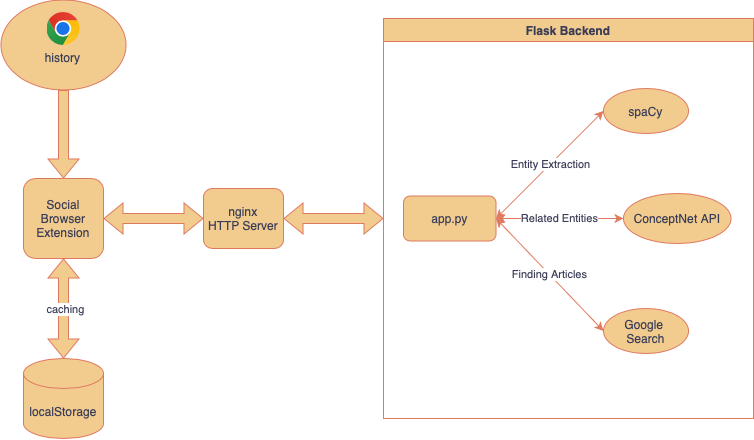

The diagram above was exported from draw.io. Its source (the exported page's mxGraphModel, read from the mxfile embedded in the PNG):
<mxGraphModel dx="1122" dy="666" grid="1" gridSize="10" guides="1" tooltips="1" connect="1" arrows="1" fold="1" page="1" pageScale="1" pageWidth="850" pageHeight="1100" background="#ffffff" math="0" shadow="0">
  <root>
    <mxCell id="0" />
    <mxCell id="1" parent="0" />
    <mxCell id="MvMgVPQnRihJNiWJZg7T-1" value="Social Browser Extension" style="whiteSpace=wrap;html=1;aspect=fixed;rounded=1;labelBackgroundColor=none;fillColor=#F2CC8F;strokeColor=#E07A5F;fontColor=#393C56;" vertex="1" parent="1">
      <mxGeometry x="80" y="270" width="80" height="80" as="geometry" />
    </mxCell>
    <mxCell id="MvMgVPQnRihJNiWJZg7T-2" value="localStorage" style="shape=cylinder3;whiteSpace=wrap;html=1;boundedLbl=1;backgroundOutline=1;size=15;strokeColor=#E07A5F;fontColor=#393C56;fillColor=#F2CC8F;" vertex="1" parent="1">
      <mxGeometry x="80" y="450" width="80" height="80" as="geometry" />
    </mxCell>
    <mxCell id="MvMgVPQnRihJNiWJZg7T-3" value="" style="shape=flexArrow;endArrow=classic;startArrow=classic;html=1;rounded=0;strokeColor=#E07A5F;fontColor=#393C56;fillColor=#F2CC8F;exitX=0.5;exitY=0;exitDx=0;exitDy=0;exitPerimeter=0;entryX=0.5;entryY=1;entryDx=0;entryDy=0;" edge="1" parent="1" source="MvMgVPQnRihJNiWJZg7T-2" target="MvMgVPQnRihJNiWJZg7T-1">
      <mxGeometry width="100" height="100" relative="1" as="geometry">
        <mxPoint x="120" y="430" as="sourcePoint" />
        <mxPoint x="330" y="350" as="targetPoint" />
      </mxGeometry>
    </mxCell>
    <mxCell id="MvMgVPQnRihJNiWJZg7T-4" value="caching" style="edgeLabel;html=1;align=center;verticalAlign=middle;resizable=0;points=[];fontColor=#393C56;" vertex="1" connectable="0" parent="MvMgVPQnRihJNiWJZg7T-3">
      <mxGeometry x="-0.0002" y="-1" relative="1" as="geometry">
        <mxPoint as="offset" />
      </mxGeometry>
    </mxCell>
    <mxCell id="MvMgVPQnRihJNiWJZg7T-7" value="history" style="ellipse;whiteSpace=wrap;html=1;strokeColor=#E07A5F;fontColor=#393C56;fillColor=#F2CC8F;spacing=2;spacingBottom=-24;" vertex="1" parent="1">
      <mxGeometry x="57.5" y="91.5" width="125" height="90" as="geometry" />
    </mxCell>
    <mxCell id="MvMgVPQnRihJNiWJZg7T-8" value="" style="shape=flexArrow;endArrow=classic;html=1;rounded=0;strokeColor=#E07A5F;fontColor=#393C56;fillColor=#F2CC8F;entryX=0.5;entryY=0;entryDx=0;entryDy=0;exitX=0.5;exitY=1;exitDx=0;exitDy=0;" edge="1" parent="1" source="MvMgVPQnRihJNiWJZg7T-7" target="MvMgVPQnRihJNiWJZg7T-1">
      <mxGeometry width="50" height="50" relative="1" as="geometry">
        <mxPoint x="410" y="330" as="sourcePoint" />
        <mxPoint x="460" y="280" as="targetPoint" />
      </mxGeometry>
    </mxCell>
    <mxCell id="MvMgVPQnRihJNiWJZg7T-9" value="" style="shape=image;imageAspect=0;aspect=fixed;verticalLabelPosition=bottom;verticalAlign=top;strokeColor=#E07A5F;fontColor=#393C56;fillColor=#F2CC8F;image=https://www.google.com/chrome/static/images/chrome-logo-m100.svg;" vertex="1" parent="1">
      <mxGeometry x="103.5" y="104" width="33" height="33" as="geometry" />
    </mxCell>
    <mxCell id="MvMgVPQnRihJNiWJZg7T-10" value="Flask Backend" style="swimlane;whiteSpace=wrap;html=1;strokeColor=#E07A5F;fontColor=#393C56;fillColor=#F2CC8F;" vertex="1" parent="1">
      <mxGeometry x="440" y="110" width="370" height="400" as="geometry">
        <mxRectangle x="440" y="185" width="120" height="30" as="alternateBounds" />
      </mxGeometry>
    </mxCell>
    <mxCell id="MvMgVPQnRihJNiWJZg7T-14" value="app.py" style="rounded=1;whiteSpace=wrap;html=1;strokeColor=#E07A5F;fontColor=#393C56;fillColor=#F2CC8F;" vertex="1" parent="MvMgVPQnRihJNiWJZg7T-10">
      <mxGeometry x="20" y="177.5" width="92.5" height="45" as="geometry" />
    </mxCell>
    <mxCell id="MvMgVPQnRihJNiWJZg7T-15" value="spaCy" style="ellipse;whiteSpace=wrap;html=1;strokeColor=#E07A5F;fontColor=#393C56;fillColor=#F2CC8F;" vertex="1" parent="MvMgVPQnRihJNiWJZg7T-10">
      <mxGeometry x="220" y="70" width="85" height="45" as="geometry" />
    </mxCell>
    <mxCell id="MvMgVPQnRihJNiWJZg7T-16" value="ConceptNet API" style="ellipse;whiteSpace=wrap;html=1;strokeColor=#E07A5F;fontColor=#393C56;fillColor=#F2CC8F;" vertex="1" parent="MvMgVPQnRihJNiWJZg7T-10">
      <mxGeometry x="240" y="175" width="107.5" height="50" as="geometry" />
    </mxCell>
    <mxCell id="MvMgVPQnRihJNiWJZg7T-18" value="Google&amp;nbsp;&lt;br&gt;Search" style="ellipse;whiteSpace=wrap;html=1;strokeColor=#E07A5F;fontColor=#393C56;fillColor=#F2CC8F;" vertex="1" parent="MvMgVPQnRihJNiWJZg7T-10">
      <mxGeometry x="220" y="290" width="85" height="45" as="geometry" />
    </mxCell>
    <mxCell id="MvMgVPQnRihJNiWJZg7T-20" value="Entity Extraction" style="endArrow=classic;startArrow=classic;html=1;rounded=0;strokeColor=#E07A5F;fontColor=#393C56;fillColor=#F2CC8F;entryX=0;entryY=0.5;entryDx=0;entryDy=0;exitX=1;exitY=0.5;exitDx=0;exitDy=0;" edge="1" parent="MvMgVPQnRihJNiWJZg7T-10" source="MvMgVPQnRihJNiWJZg7T-14" target="MvMgVPQnRihJNiWJZg7T-15">
      <mxGeometry width="50" height="50" relative="1" as="geometry">
        <mxPoint x="100.25" y="162.5" as="sourcePoint" />
        <mxPoint x="150.25" y="112.5" as="targetPoint" />
      </mxGeometry>
    </mxCell>
    <mxCell id="MvMgVPQnRihJNiWJZg7T-22" value="Finding Articles" style="endArrow=classic;startArrow=classic;html=1;rounded=0;strokeColor=#E07A5F;fontColor=#393C56;fillColor=#F2CC8F;entryX=0;entryY=0.5;entryDx=0;entryDy=0;exitX=1;exitY=0.5;exitDx=0;exitDy=0;" edge="1" parent="MvMgVPQnRihJNiWJZg7T-10" source="MvMgVPQnRihJNiWJZg7T-14" target="MvMgVPQnRihJNiWJZg7T-18">
      <mxGeometry width="50" height="50" relative="1" as="geometry">
        <mxPoint x="120.25" y="182.5" as="sourcePoint" />
        <mxPoint x="170.25" y="132.5" as="targetPoint" />
      </mxGeometry>
    </mxCell>
    <mxCell id="MvMgVPQnRihJNiWJZg7T-21" value="Related Entities" style="endArrow=classic;startArrow=classic;html=1;rounded=0;strokeColor=#E07A5F;fontColor=#393C56;fillColor=#F2CC8F;exitX=1;exitY=0.5;exitDx=0;exitDy=0;entryX=0;entryY=0.5;entryDx=0;entryDy=0;" edge="1" parent="MvMgVPQnRihJNiWJZg7T-10" source="MvMgVPQnRihJNiWJZg7T-14" target="MvMgVPQnRihJNiWJZg7T-16">
      <mxGeometry width="50" height="50" relative="1" as="geometry">
        <mxPoint x="133.5" y="182.5" as="sourcePoint" />
        <mxPoint x="183.5" y="132.5" as="targetPoint" />
      </mxGeometry>
    </mxCell>
    <mxCell id="MvMgVPQnRihJNiWJZg7T-12" value="" style="shape=flexArrow;endArrow=classic;startArrow=classic;html=1;rounded=0;strokeColor=#E07A5F;fontColor=#393C56;fillColor=#F2CC8F;entryX=0;entryY=0.5;entryDx=0;entryDy=0;exitX=1;exitY=0.5;exitDx=0;exitDy=0;" edge="1" parent="1" source="MvMgVPQnRihJNiWJZg7T-24" target="MvMgVPQnRihJNiWJZg7T-10">
      <mxGeometry width="100" height="100" relative="1" as="geometry">
        <mxPoint x="350" y="310" as="sourcePoint" />
        <mxPoint x="480" y="250" as="targetPoint" />
      </mxGeometry>
    </mxCell>
    <mxCell id="MvMgVPQnRihJNiWJZg7T-13" value="" style="shape=flexArrow;endArrow=classic;startArrow=classic;html=1;rounded=0;strokeColor=#E07A5F;fontColor=#393C56;fillColor=#F2CC8F;entryX=0;entryY=0.5;entryDx=0;entryDy=0;exitX=1;exitY=0.5;exitDx=0;exitDy=0;" edge="1" parent="1" source="MvMgVPQnRihJNiWJZg7T-1" target="MvMgVPQnRihJNiWJZg7T-24">
      <mxGeometry width="100" height="100" relative="1" as="geometry">
        <mxPoint x="190" y="480" as="sourcePoint" />
        <mxPoint x="250" y="310" as="targetPoint" />
      </mxGeometry>
    </mxCell>
    <mxCell id="MvMgVPQnRihJNiWJZg7T-24" value="nginx&lt;br&gt;HTTP Server" style="rounded=1;whiteSpace=wrap;html=1;strokeColor=#E07A5F;fontColor=#393C56;fillColor=#F2CC8F;" vertex="1" parent="1">
      <mxGeometry x="260" y="280" width="80" height="60" as="geometry" />
    </mxCell>
  </root>
</mxGraphModel>